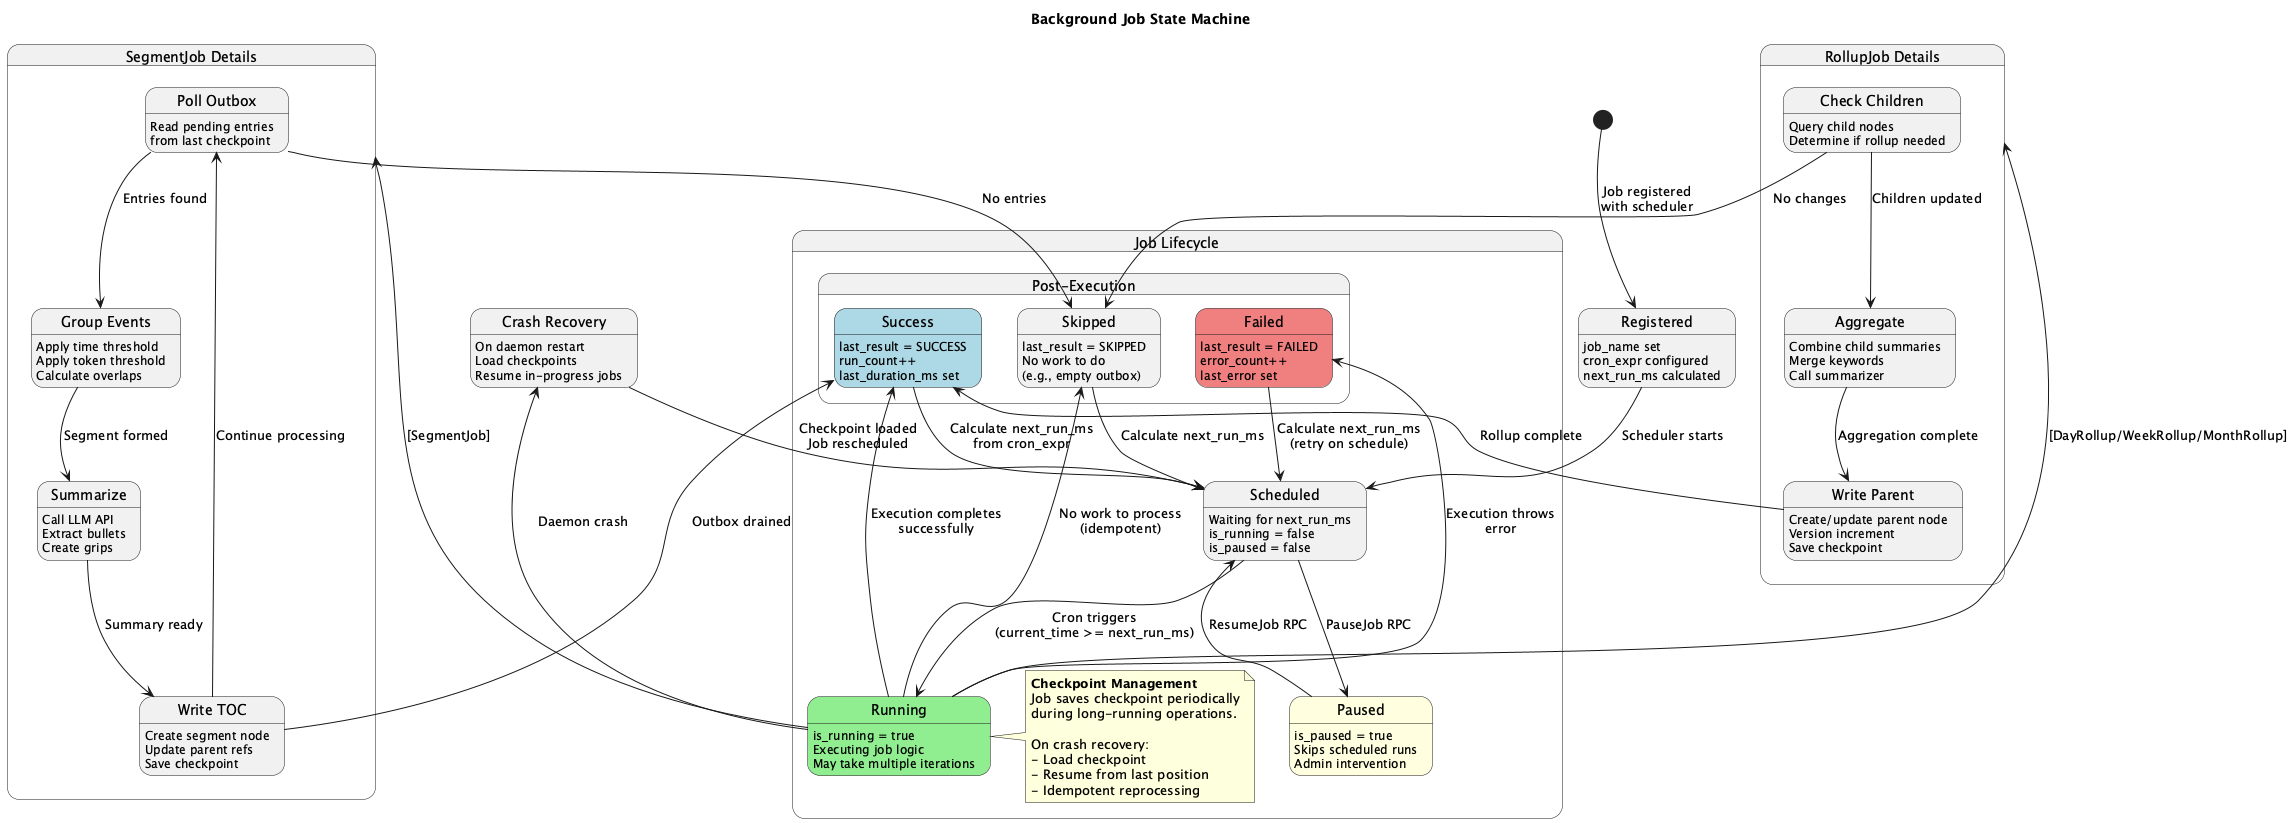

The diagram above was rendered by PlantUML. Its source (embedded in the PNG):
@startuml state-job
title Background Job State Machine

skinparam state {
    BackgroundColor<<running>> LightGreen
    BackgroundColor<<paused>> LightYellow
    BackgroundColor<<failed>> LightCoral
    BackgroundColor<<success>> LightBlue
}

[*] --> Registered : Job registered\nwith scheduler

state "Job Lifecycle" as lifecycle {

    state Registered {
        Registered : job_name set
        Registered : cron_expr configured
        Registered : next_run_ms calculated
    }

    state Scheduled {
        Scheduled : Waiting for next_run_ms
        Scheduled : is_running = false
        Scheduled : is_paused = false
    }

    state Running <<running>> {
        Running : is_running = true
        Running : Executing job logic
        Running : May take multiple iterations
    }

    state Paused <<paused>> {
        Paused : is_paused = true
        Paused : Skips scheduled runs
        Paused : Admin intervention
    }

    state "Post-Execution" as post {

        state Success <<success>> {
            Success : last_result = SUCCESS
            Success : run_count++
            Success : last_duration_ms set
        }

        state Failed <<failed>> {
            Failed : last_result = FAILED
            Failed : error_count++
            Failed : last_error set
        }

        state Skipped {
            Skipped : last_result = SKIPPED
            Skipped : No work to do
            Skipped : (e.g., empty outbox)
        }
    }

    Registered --> Scheduled : Scheduler starts

    Scheduled --> Running : Cron triggers\n(current_time >= next_run_ms)
    Scheduled --> Paused : PauseJob RPC

    Running --> Success : Execution completes\nsuccessfully
    Running --> Failed : Execution throws\nerror
    Running --> Skipped : No work to process\n(idempotent)

    Success --> Scheduled : Calculate next_run_ms\nfrom cron_expr
    Failed --> Scheduled : Calculate next_run_ms\n(retry on schedule)
    Skipped --> Scheduled : Calculate next_run_ms

    Paused --> Scheduled : ResumeJob RPC

    note right of Running
      **Checkpoint Management**
      Job saves checkpoint periodically
      during long-running operations.

      On crash recovery:
      - Load checkpoint
      - Resume from last position
      - Idempotent reprocessing
    end note
}

' Crash recovery path
state "Crash Recovery" as crash {
    crash : On daemon restart
    crash : Load checkpoints
    crash : Resume in-progress jobs
}

Running --> crash : Daemon crash
crash --> Scheduled : Checkpoint loaded\nJob rescheduled

' Job-specific states for SegmentJob
state "SegmentJob Details" as segment {

    state "Poll Outbox" as poll {
        poll : Read pending entries
        poll : from last checkpoint
    }

    state "Group Events" as group {
        group : Apply time threshold
        group : Apply token threshold
        group : Calculate overlaps
    }

    state "Summarize" as summarize {
        summarize : Call LLM API
        summarize : Extract bullets
        summarize : Create grips
    }

    state "Write TOC" as write_toc {
        write_toc : Create segment node
        write_toc : Update parent refs
        write_toc : Save checkpoint
    }

    poll --> group : Entries found
    poll --> Skipped : No entries
    group --> summarize : Segment formed
    summarize --> write_toc : Summary ready
    write_toc --> poll : Continue processing
    write_toc --> Success : Outbox drained
}

Running --> segment : [SegmentJob]

' Rollup job states
state "RollupJob Details" as rollup {

    state "Check Children" as check {
        check : Query child nodes
        check : Determine if rollup needed
    }

    state "Aggregate" as aggregate {
        aggregate : Combine child summaries
        aggregate : Merge keywords
        aggregate : Call summarizer
    }

    state "Write Parent" as write_parent {
        write_parent : Create/update parent node
        write_parent : Version increment
        write_parent : Save checkpoint
    }

    check --> Skipped : No changes
    check --> aggregate : Children updated
    aggregate --> write_parent : Aggregation complete
    write_parent --> Success : Rollup complete
}

Running --> rollup : [DayRollup/WeekRollup/MonthRollup]

@enduml